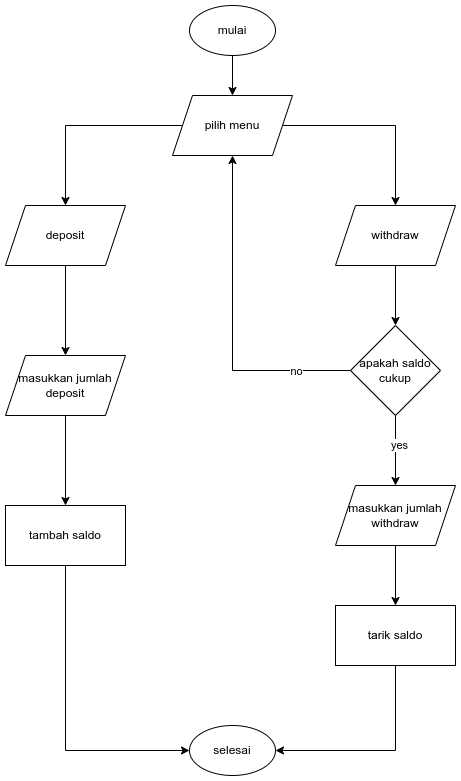

The diagram above was exported from draw.io. Its source (the exported page's mxGraphModel, read from the mxfile embedded in the PNG):
<mxGraphModel dx="870" dy="482" grid="1" gridSize="10" guides="1" tooltips="1" connect="1" arrows="1" fold="1" page="1" pageScale="1" pageWidth="827" pageHeight="1169" math="0" shadow="0">
  <root>
    <mxCell id="0" />
    <mxCell id="1" parent="0" />
    <mxCell id="un1Xqh9OnIowESJ2k9Ls-8" style="edgeStyle=orthogonalEdgeStyle;rounded=0;orthogonalLoop=1;jettySize=auto;html=1;exitX=0.5;exitY=1;exitDx=0;exitDy=0;entryX=0.5;entryY=0;entryDx=0;entryDy=0;" edge="1" parent="1" source="un1Xqh9OnIowESJ2k9Ls-1" target="un1Xqh9OnIowESJ2k9Ls-3">
      <mxGeometry relative="1" as="geometry" />
    </mxCell>
    <mxCell id="un1Xqh9OnIowESJ2k9Ls-1" value="mulai" style="ellipse;whiteSpace=wrap;html=1;" vertex="1" parent="1">
      <mxGeometry x="354" y="20" width="86" height="50" as="geometry" />
    </mxCell>
    <mxCell id="un1Xqh9OnIowESJ2k9Ls-2" value="selesai" style="ellipse;whiteSpace=wrap;html=1;" vertex="1" parent="1">
      <mxGeometry x="354" y="740" width="86" height="50" as="geometry" />
    </mxCell>
    <mxCell id="un1Xqh9OnIowESJ2k9Ls-10" style="edgeStyle=orthogonalEdgeStyle;rounded=0;orthogonalLoop=1;jettySize=auto;html=1;exitX=0;exitY=0.5;exitDx=0;exitDy=0;entryX=0.5;entryY=0;entryDx=0;entryDy=0;" edge="1" parent="1" source="un1Xqh9OnIowESJ2k9Ls-3" target="un1Xqh9OnIowESJ2k9Ls-9">
      <mxGeometry relative="1" as="geometry" />
    </mxCell>
    <mxCell id="un1Xqh9OnIowESJ2k9Ls-15" style="edgeStyle=orthogonalEdgeStyle;rounded=0;orthogonalLoop=1;jettySize=auto;html=1;exitX=1;exitY=0.5;exitDx=0;exitDy=0;entryX=0.5;entryY=0;entryDx=0;entryDy=0;" edge="1" parent="1" source="un1Xqh9OnIowESJ2k9Ls-3" target="un1Xqh9OnIowESJ2k9Ls-14">
      <mxGeometry relative="1" as="geometry" />
    </mxCell>
    <mxCell id="un1Xqh9OnIowESJ2k9Ls-3" value="pilih menu" style="shape=parallelogram;perimeter=parallelogramPerimeter;whiteSpace=wrap;html=1;fixedSize=1;" vertex="1" parent="1">
      <mxGeometry x="337" y="110" width="120" height="60" as="geometry" />
    </mxCell>
    <mxCell id="un1Xqh9OnIowESJ2k9Ls-17" style="edgeStyle=orthogonalEdgeStyle;rounded=0;orthogonalLoop=1;jettySize=auto;html=1;exitX=0.5;exitY=1;exitDx=0;exitDy=0;entryX=0.5;entryY=0;entryDx=0;entryDy=0;" edge="1" parent="1" source="un1Xqh9OnIowESJ2k9Ls-19" target="un1Xqh9OnIowESJ2k9Ls-26">
      <mxGeometry relative="1" as="geometry">
        <mxPoint x="560" y="430" as="sourcePoint" />
      </mxGeometry>
    </mxCell>
    <mxCell id="un1Xqh9OnIowESJ2k9Ls-18" value="yes" style="edgeLabel;html=1;align=center;verticalAlign=middle;resizable=0;points=[];" vertex="1" connectable="0" parent="un1Xqh9OnIowESJ2k9Ls-17">
      <mxGeometry x="-0.1778" y="3" relative="1" as="geometry">
        <mxPoint as="offset" />
      </mxGeometry>
    </mxCell>
    <mxCell id="un1Xqh9OnIowESJ2k9Ls-24" style="edgeStyle=orthogonalEdgeStyle;rounded=0;orthogonalLoop=1;jettySize=auto;html=1;exitX=0.5;exitY=1;exitDx=0;exitDy=0;entryX=0;entryY=0.5;entryDx=0;entryDy=0;" edge="1" parent="1" source="un1Xqh9OnIowESJ2k9Ls-6" target="un1Xqh9OnIowESJ2k9Ls-2">
      <mxGeometry relative="1" as="geometry" />
    </mxCell>
    <mxCell id="un1Xqh9OnIowESJ2k9Ls-6" value="tambah saldo" style="rounded=0;whiteSpace=wrap;html=1;" vertex="1" parent="1">
      <mxGeometry x="170" y="520" width="120" height="60" as="geometry" />
    </mxCell>
    <mxCell id="un1Xqh9OnIowESJ2k9Ls-12" style="edgeStyle=orthogonalEdgeStyle;rounded=0;orthogonalLoop=1;jettySize=auto;html=1;exitX=0.5;exitY=1;exitDx=0;exitDy=0;" edge="1" parent="1" source="un1Xqh9OnIowESJ2k9Ls-9" target="un1Xqh9OnIowESJ2k9Ls-11">
      <mxGeometry relative="1" as="geometry" />
    </mxCell>
    <mxCell id="un1Xqh9OnIowESJ2k9Ls-9" value="deposit" style="shape=parallelogram;perimeter=parallelogramPerimeter;whiteSpace=wrap;html=1;fixedSize=1;" vertex="1" parent="1">
      <mxGeometry x="170" y="220" width="120" height="60" as="geometry" />
    </mxCell>
    <mxCell id="un1Xqh9OnIowESJ2k9Ls-13" style="edgeStyle=orthogonalEdgeStyle;rounded=0;orthogonalLoop=1;jettySize=auto;html=1;exitX=0.5;exitY=1;exitDx=0;exitDy=0;entryX=0.5;entryY=0;entryDx=0;entryDy=0;" edge="1" parent="1" source="un1Xqh9OnIowESJ2k9Ls-11" target="un1Xqh9OnIowESJ2k9Ls-6">
      <mxGeometry relative="1" as="geometry" />
    </mxCell>
    <mxCell id="un1Xqh9OnIowESJ2k9Ls-11" value="masukkan jumlah&lt;br&gt;deposit" style="shape=parallelogram;perimeter=parallelogramPerimeter;whiteSpace=wrap;html=1;fixedSize=1;" vertex="1" parent="1">
      <mxGeometry x="170" y="370" width="120" height="60" as="geometry" />
    </mxCell>
    <mxCell id="un1Xqh9OnIowESJ2k9Ls-20" style="edgeStyle=orthogonalEdgeStyle;rounded=0;orthogonalLoop=1;jettySize=auto;html=1;exitX=0.5;exitY=1;exitDx=0;exitDy=0;entryX=0.5;entryY=0;entryDx=0;entryDy=0;" edge="1" parent="1" source="un1Xqh9OnIowESJ2k9Ls-14" target="un1Xqh9OnIowESJ2k9Ls-19">
      <mxGeometry relative="1" as="geometry" />
    </mxCell>
    <mxCell id="un1Xqh9OnIowESJ2k9Ls-14" value="withdraw" style="shape=parallelogram;perimeter=parallelogramPerimeter;whiteSpace=wrap;html=1;fixedSize=1;" vertex="1" parent="1">
      <mxGeometry x="500" y="220" width="120" height="60" as="geometry" />
    </mxCell>
    <mxCell id="un1Xqh9OnIowESJ2k9Ls-25" style="edgeStyle=orthogonalEdgeStyle;rounded=0;orthogonalLoop=1;jettySize=auto;html=1;exitX=0.5;exitY=1;exitDx=0;exitDy=0;entryX=1;entryY=0.5;entryDx=0;entryDy=0;" edge="1" parent="1" source="un1Xqh9OnIowESJ2k9Ls-16" target="un1Xqh9OnIowESJ2k9Ls-2">
      <mxGeometry relative="1" as="geometry" />
    </mxCell>
    <mxCell id="un1Xqh9OnIowESJ2k9Ls-16" value="tarik saldo" style="rounded=0;whiteSpace=wrap;html=1;" vertex="1" parent="1">
      <mxGeometry x="500" y="620" width="120" height="60" as="geometry" />
    </mxCell>
    <mxCell id="un1Xqh9OnIowESJ2k9Ls-21" style="edgeStyle=orthogonalEdgeStyle;rounded=0;orthogonalLoop=1;jettySize=auto;html=1;exitX=0;exitY=0.5;exitDx=0;exitDy=0;entryX=0.5;entryY=1;entryDx=0;entryDy=0;" edge="1" parent="1" source="un1Xqh9OnIowESJ2k9Ls-19" target="un1Xqh9OnIowESJ2k9Ls-3">
      <mxGeometry relative="1" as="geometry" />
    </mxCell>
    <mxCell id="un1Xqh9OnIowESJ2k9Ls-23" value="no" style="edgeLabel;html=1;align=center;verticalAlign=middle;resizable=0;points=[];" vertex="1" connectable="0" parent="un1Xqh9OnIowESJ2k9Ls-21">
      <mxGeometry x="-0.6697" relative="1" as="geometry">
        <mxPoint as="offset" />
      </mxGeometry>
    </mxCell>
    <mxCell id="un1Xqh9OnIowESJ2k9Ls-19" value="apakah saldo&lt;br&gt;cukup" style="rhombus;whiteSpace=wrap;html=1;" vertex="1" parent="1">
      <mxGeometry x="515" y="340" width="90" height="90" as="geometry" />
    </mxCell>
    <mxCell id="un1Xqh9OnIowESJ2k9Ls-27" style="edgeStyle=orthogonalEdgeStyle;rounded=0;orthogonalLoop=1;jettySize=auto;html=1;exitX=0.5;exitY=1;exitDx=0;exitDy=0;entryX=0.5;entryY=0;entryDx=0;entryDy=0;" edge="1" parent="1" source="un1Xqh9OnIowESJ2k9Ls-26" target="un1Xqh9OnIowESJ2k9Ls-16">
      <mxGeometry relative="1" as="geometry" />
    </mxCell>
    <mxCell id="un1Xqh9OnIowESJ2k9Ls-26" value="masukkan jumlah&lt;br&gt;withdraw" style="shape=parallelogram;perimeter=parallelogramPerimeter;whiteSpace=wrap;html=1;fixedSize=1;" vertex="1" parent="1">
      <mxGeometry x="500" y="500" width="120" height="60" as="geometry" />
    </mxCell>
  </root>
</mxGraphModel>